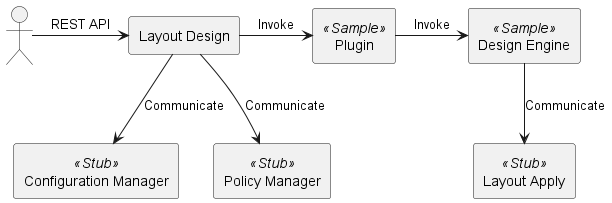

The diagram above was rendered by PlantUML. Its source (embedded in the PNG):
@startuml "03_stub"

actor " " as consumer
rectangle "Layout Design" as layout_design
rectangle "Plugin" <<Sample>> as plugin
rectangle "Design Engine" <<Sample>> as design_engine
rectangle "Configuration Manager" <<Stub>> as configuration_manager
rectangle "Policy Manager" <<Stub>> as policy_manager
rectangle "Layout Apply" <<Stub>> as layout_apply

consumer -> layout_design: REST API
layout_design -> plugin: Invoke
plugin -> design_engine: Invoke
design_engine --> layout_apply: Communicate
layout_design --> configuration_manager: Communicate
layout_design --> policy_manager: Communicate

@enduml